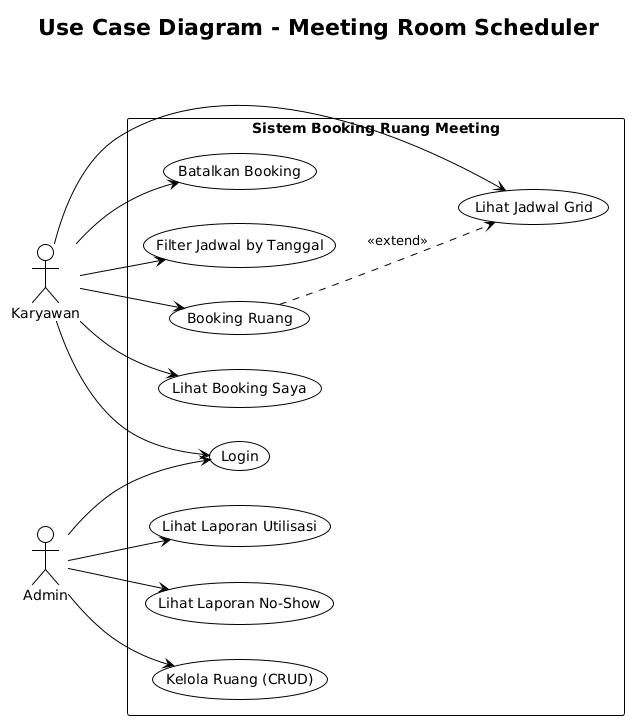

The diagram above was rendered by PlantUML. Its source (embedded in the PNG):
@startuml
!theme plain
title Use Case Diagram - Meeting Room Scheduler

left to right direction

actor "Karyawan" as user
actor "Admin" as admin

rectangle "Sistem Booking Ruang Meeting" {
  usecase "Login" as UC1
  usecase "Lihat Jadwal Grid" as UC2
  usecase "Filter Jadwal by Tanggal" as UC3
  usecase "Booking Ruang" as UC4
  usecase "Lihat Booking Saya" as UC5
  usecase "Batalkan Booking" as UC6
  usecase "Kelola Ruang (CRUD)" as UC7
  usecase "Lihat Laporan Utilisasi" as UC8
  usecase "Lihat Laporan No-Show" as UC9
}

user --> UC1
user --> UC2
user --> UC3
user --> UC4
user --> UC5
user --> UC6

admin --> UC1
admin --> UC7
admin --> UC8
admin --> UC9

UC4 ..> UC2 : <<extend>>
@enduml